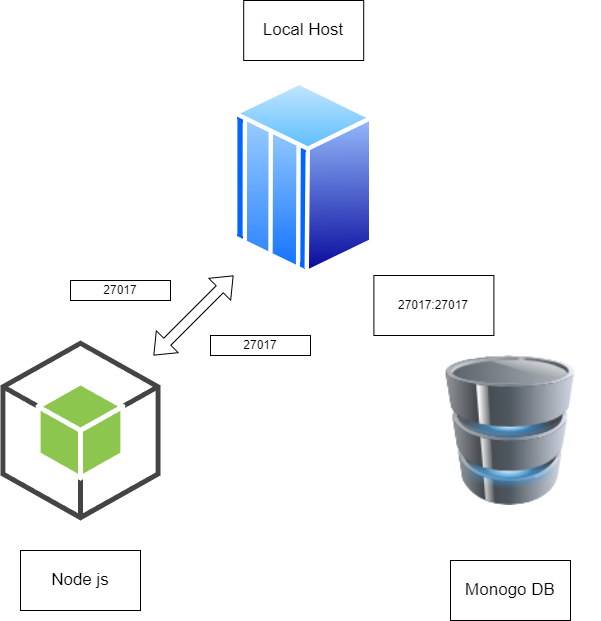

The diagram above was exported from draw.io. Its source (the exported page's mxGraphModel, read from the mxfile embedded in the PNG):
<mxGraphModel dx="1318" dy="719" grid="1" gridSize="10" guides="1" tooltips="1" connect="1" arrows="1" fold="1" page="1" pageScale="1" pageWidth="827" pageHeight="1169" math="0" shadow="0">
  <root>
    <mxCell id="0" />
    <mxCell id="1" parent="0" />
    <mxCell id="mFgWKc_x1pVWsWuDsU8O-1" value="" style="outlineConnect=0;dashed=0;verticalLabelPosition=bottom;verticalAlign=top;align=center;html=1;shape=mxgraph.aws3.android;fillColor=#8CC64F;gradientColor=none;" vertex="1" parent="1">
      <mxGeometry x="110" y="420" width="160" height="180" as="geometry" />
    </mxCell>
    <mxCell id="mFgWKc_x1pVWsWuDsU8O-4" value="" style="image;html=1;image=img/lib/clip_art/computers/Database_128x128.png" vertex="1" parent="1">
      <mxGeometry x="530" y="435" width="180" height="150" as="geometry" />
    </mxCell>
    <mxCell id="mFgWKc_x1pVWsWuDsU8O-6" value="" style="image;aspect=fixed;perimeter=ellipsePerimeter;html=1;align=center;shadow=0;dashed=0;spacingTop=3;image=img/lib/active_directory/mainframe_host.svg;" vertex="1" parent="1">
      <mxGeometry x="343" y="160" width="140.4" height="195" as="geometry" />
    </mxCell>
    <mxCell id="mFgWKc_x1pVWsWuDsU8O-9" value="" style="shape=flexArrow;endArrow=classic;startArrow=classic;html=1;rounded=0;" edge="1" parent="1">
      <mxGeometry width="100" height="100" relative="1" as="geometry">
        <mxPoint x="263" y="435" as="sourcePoint" />
        <mxPoint x="343" y="355" as="targetPoint" />
      </mxGeometry>
    </mxCell>
    <mxCell id="mFgWKc_x1pVWsWuDsU8O-11" value="&lt;font style=&quot;font-size: 17px;&quot;&gt;Local Host&lt;/font&gt;" style="rounded=0;whiteSpace=wrap;html=1;" vertex="1" parent="1">
      <mxGeometry x="353.2" y="80" width="120" height="60" as="geometry" />
    </mxCell>
    <mxCell id="mFgWKc_x1pVWsWuDsU8O-12" value="&lt;font style=&quot;font-size: 17px;&quot;&gt;Node js&lt;/font&gt;" style="rounded=0;whiteSpace=wrap;html=1;" vertex="1" parent="1">
      <mxGeometry x="130" y="630" width="120" height="60" as="geometry" />
    </mxCell>
    <mxCell id="mFgWKc_x1pVWsWuDsU8O-13" value="&lt;font style=&quot;font-size: 17px;&quot;&gt;Monogo DB&lt;/font&gt;" style="rounded=0;whiteSpace=wrap;html=1;" vertex="1" parent="1">
      <mxGeometry x="560" y="640" width="120" height="60" as="geometry" />
    </mxCell>
    <mxCell id="mFgWKc_x1pVWsWuDsU8O-15" value="27017:27017" style="rounded=0;whiteSpace=wrap;html=1;" vertex="1" parent="1">
      <mxGeometry x="483.4" y="355" width="120" height="60" as="geometry" />
    </mxCell>
    <mxCell id="mFgWKc_x1pVWsWuDsU8O-16" value="27017" style="rounded=0;whiteSpace=wrap;html=1;" vertex="1" parent="1">
      <mxGeometry x="180" y="360" width="100" height="20" as="geometry" />
    </mxCell>
    <mxCell id="mFgWKc_x1pVWsWuDsU8O-17" value="27017" style="rounded=0;whiteSpace=wrap;html=1;" vertex="1" parent="1">
      <mxGeometry x="320" y="415" width="100" height="20" as="geometry" />
    </mxCell>
  </root>
</mxGraphModel>